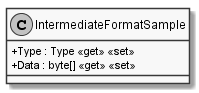

The diagram above was rendered by PlantUML. Its source (embedded in the PNG):
@startuml
skinparam monochrome true
skinparam classAttributeIconSize 0

class IntermediateFormatSample {
    + Type : Type <<get>> <<set>>
    + Data : byte[] <<get>> <<set>>
}

@enduml